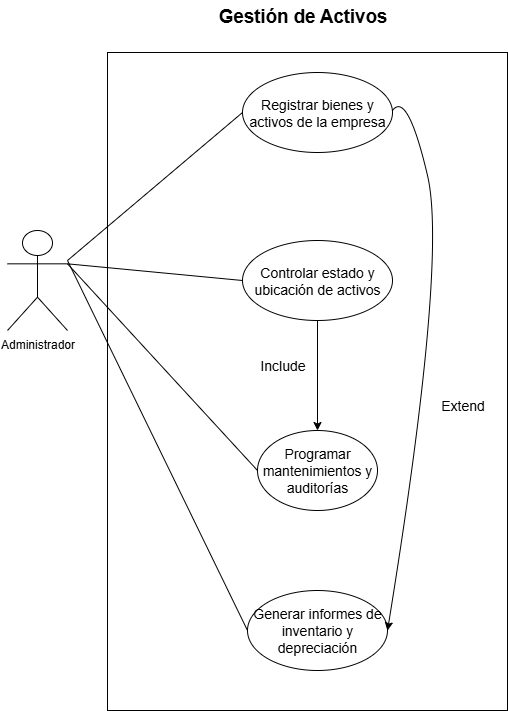

The diagram above was exported from draw.io. Its source (the exported page's mxGraphModel, read from the mxfile embedded in the PNG):
<mxGraphModel dx="872" dy="545" grid="1" gridSize="10" guides="1" tooltips="1" connect="1" arrows="1" fold="1" page="1" pageScale="1" pageWidth="850" pageHeight="1100" math="0" shadow="0">
  <root>
    <mxCell id="0" />
    <mxCell id="1" parent="0" />
    <mxCell id="c2xzTkR4cBMCzBlFFcoo-1" value="Administrador" style="shape=umlActor;verticalLabelPosition=bottom;verticalAlign=top;html=1;outlineConnect=0;" vertex="1" parent="1">
      <mxGeometry x="90" y="450" width="60" height="100" as="geometry" />
    </mxCell>
    <mxCell id="c2xzTkR4cBMCzBlFFcoo-2" value="" style="rounded=0;whiteSpace=wrap;html=1;" vertex="1" parent="1">
      <mxGeometry x="190" y="272" width="400" height="658" as="geometry" />
    </mxCell>
    <mxCell id="c2xzTkR4cBMCzBlFFcoo-3" value="&lt;span style=&quot;font-size: 14px;&quot;&gt;Registrar bienes y activos de la empresa&lt;/span&gt;" style="ellipse;whiteSpace=wrap;html=1;" vertex="1" parent="1">
      <mxGeometry x="325" y="292" width="150" height="80" as="geometry" />
    </mxCell>
    <mxCell id="c2xzTkR4cBMCzBlFFcoo-4" value="&lt;span style=&quot;font-size: 14px;&quot;&gt;Controlar estado y ubicación de activos&lt;/span&gt;" style="ellipse;whiteSpace=wrap;html=1;" vertex="1" parent="1">
      <mxGeometry x="325" y="460" width="150" height="80" as="geometry" />
    </mxCell>
    <mxCell id="c2xzTkR4cBMCzBlFFcoo-5" value="" style="endArrow=none;html=1;rounded=0;entryX=0;entryY=0.5;entryDx=0;entryDy=0;" edge="1" parent="1" target="c2xzTkR4cBMCzBlFFcoo-3">
      <mxGeometry width="50" height="50" relative="1" as="geometry">
        <mxPoint x="150" y="480" as="sourcePoint" />
        <mxPoint x="200" y="582" as="targetPoint" />
      </mxGeometry>
    </mxCell>
    <mxCell id="c2xzTkR4cBMCzBlFFcoo-6" value="&lt;b&gt;&lt;span style=&quot;font-size:14.0pt;line-height:115%;&lt;br/&gt;font-family:&amp;quot;Arial&amp;quot;,sans-serif;mso-fareast-font-family:Aptos;mso-fareast-theme-font:&lt;br/&gt;minor-latin;mso-ansi-language:ES-CO;mso-fareast-language:EN-US;mso-bidi-language:&lt;br/&gt;AR-SA&quot;&gt;Gestión de Activos&lt;/span&gt;&lt;/b&gt;" style="text;html=1;align=center;verticalAlign=middle;resizable=0;points=[];autosize=1;strokeColor=none;fillColor=none;" vertex="1" parent="1">
      <mxGeometry x="290" y="220" width="190" height="30" as="geometry" />
    </mxCell>
    <mxCell id="c2xzTkR4cBMCzBlFFcoo-7" value="&lt;font style=&quot;font-size: 14px;&quot;&gt;Programar mantenimientos y auditorías&lt;/font&gt;" style="ellipse;whiteSpace=wrap;html=1;" vertex="1" parent="1">
      <mxGeometry x="340" y="650" width="120" height="80" as="geometry" />
    </mxCell>
    <mxCell id="c2xzTkR4cBMCzBlFFcoo-8" value="" style="endArrow=none;html=1;rounded=0;exitX=0;exitY=0.5;exitDx=0;exitDy=0;entryX=1;entryY=0.3333333333333333;entryDx=0;entryDy=0;entryPerimeter=0;" edge="1" parent="1" source="c2xzTkR4cBMCzBlFFcoo-7" target="c2xzTkR4cBMCzBlFFcoo-1">
      <mxGeometry width="50" height="50" relative="1" as="geometry">
        <mxPoint x="355.03999999999996" y="909.04" as="sourcePoint" />
        <mxPoint x="150" y="683.3333333333333" as="targetPoint" />
      </mxGeometry>
    </mxCell>
    <mxCell id="c2xzTkR4cBMCzBlFFcoo-9" value="" style="endArrow=classic;html=1;rounded=0;" edge="1" parent="1" target="c2xzTkR4cBMCzBlFFcoo-7">
      <mxGeometry width="50" height="50" relative="1" as="geometry">
        <mxPoint x="400" y="540" as="sourcePoint" />
        <mxPoint x="399.5" y="460" as="targetPoint" />
        <Array as="points" />
      </mxGeometry>
    </mxCell>
    <mxCell id="c2xzTkR4cBMCzBlFFcoo-10" value="&lt;font style=&quot;font-size: 14px;&quot;&gt;Include&lt;/font&gt;" style="text;html=1;align=center;verticalAlign=middle;resizable=0;points=[];autosize=1;strokeColor=none;fillColor=none;" vertex="1" parent="1">
      <mxGeometry x="330" y="570" width="70" height="30" as="geometry" />
    </mxCell>
    <mxCell id="c2xzTkR4cBMCzBlFFcoo-11" value="" style="endArrow=none;html=1;rounded=0;exitX=1;exitY=0.3333333333333333;exitDx=0;exitDy=0;exitPerimeter=0;entryX=0;entryY=0.5;entryDx=0;entryDy=0;" edge="1" parent="1" source="c2xzTkR4cBMCzBlFFcoo-1" target="c2xzTkR4cBMCzBlFFcoo-4">
      <mxGeometry width="50" height="50" relative="1" as="geometry">
        <mxPoint x="390" y="490" as="sourcePoint" />
        <mxPoint x="440" y="440" as="targetPoint" />
      </mxGeometry>
    </mxCell>
    <mxCell id="c2xzTkR4cBMCzBlFFcoo-12" value="&lt;font style=&quot;font-size: 14px;&quot;&gt;Generar informes de inventario y depreciación&lt;/font&gt;" style="ellipse;whiteSpace=wrap;html=1;" vertex="1" parent="1">
      <mxGeometry x="330" y="810" width="140" height="80" as="geometry" />
    </mxCell>
    <mxCell id="c2xzTkR4cBMCzBlFFcoo-13" value="&lt;font style=&quot;font-size: 14px;&quot;&gt;Extend&lt;/font&gt;" style="text;html=1;align=center;verticalAlign=middle;resizable=0;points=[];autosize=1;strokeColor=none;fillColor=none;" vertex="1" parent="1">
      <mxGeometry x="510" y="610" width="70" height="30" as="geometry" />
    </mxCell>
    <mxCell id="c2xzTkR4cBMCzBlFFcoo-14" value="" style="curved=1;endArrow=classic;html=1;rounded=0;entryX=1;entryY=0.5;entryDx=0;entryDy=0;" edge="1" parent="1" target="c2xzTkR4cBMCzBlFFcoo-12">
      <mxGeometry width="50" height="50" relative="1" as="geometry">
        <mxPoint x="475" y="330" as="sourcePoint" />
        <mxPoint x="525" y="280" as="targetPoint" />
        <Array as="points">
          <mxPoint x="490" y="310" />
          <mxPoint x="530" y="480" />
        </Array>
      </mxGeometry>
    </mxCell>
    <mxCell id="c2xzTkR4cBMCzBlFFcoo-15" value="" style="endArrow=none;html=1;rounded=0;entryX=0;entryY=0.5;entryDx=0;entryDy=0;" edge="1" parent="1" target="c2xzTkR4cBMCzBlFFcoo-12">
      <mxGeometry width="50" height="50" relative="1" as="geometry">
        <mxPoint x="150" y="480" as="sourcePoint" />
        <mxPoint x="510" y="540" as="targetPoint" />
      </mxGeometry>
    </mxCell>
  </root>
</mxGraphModel>